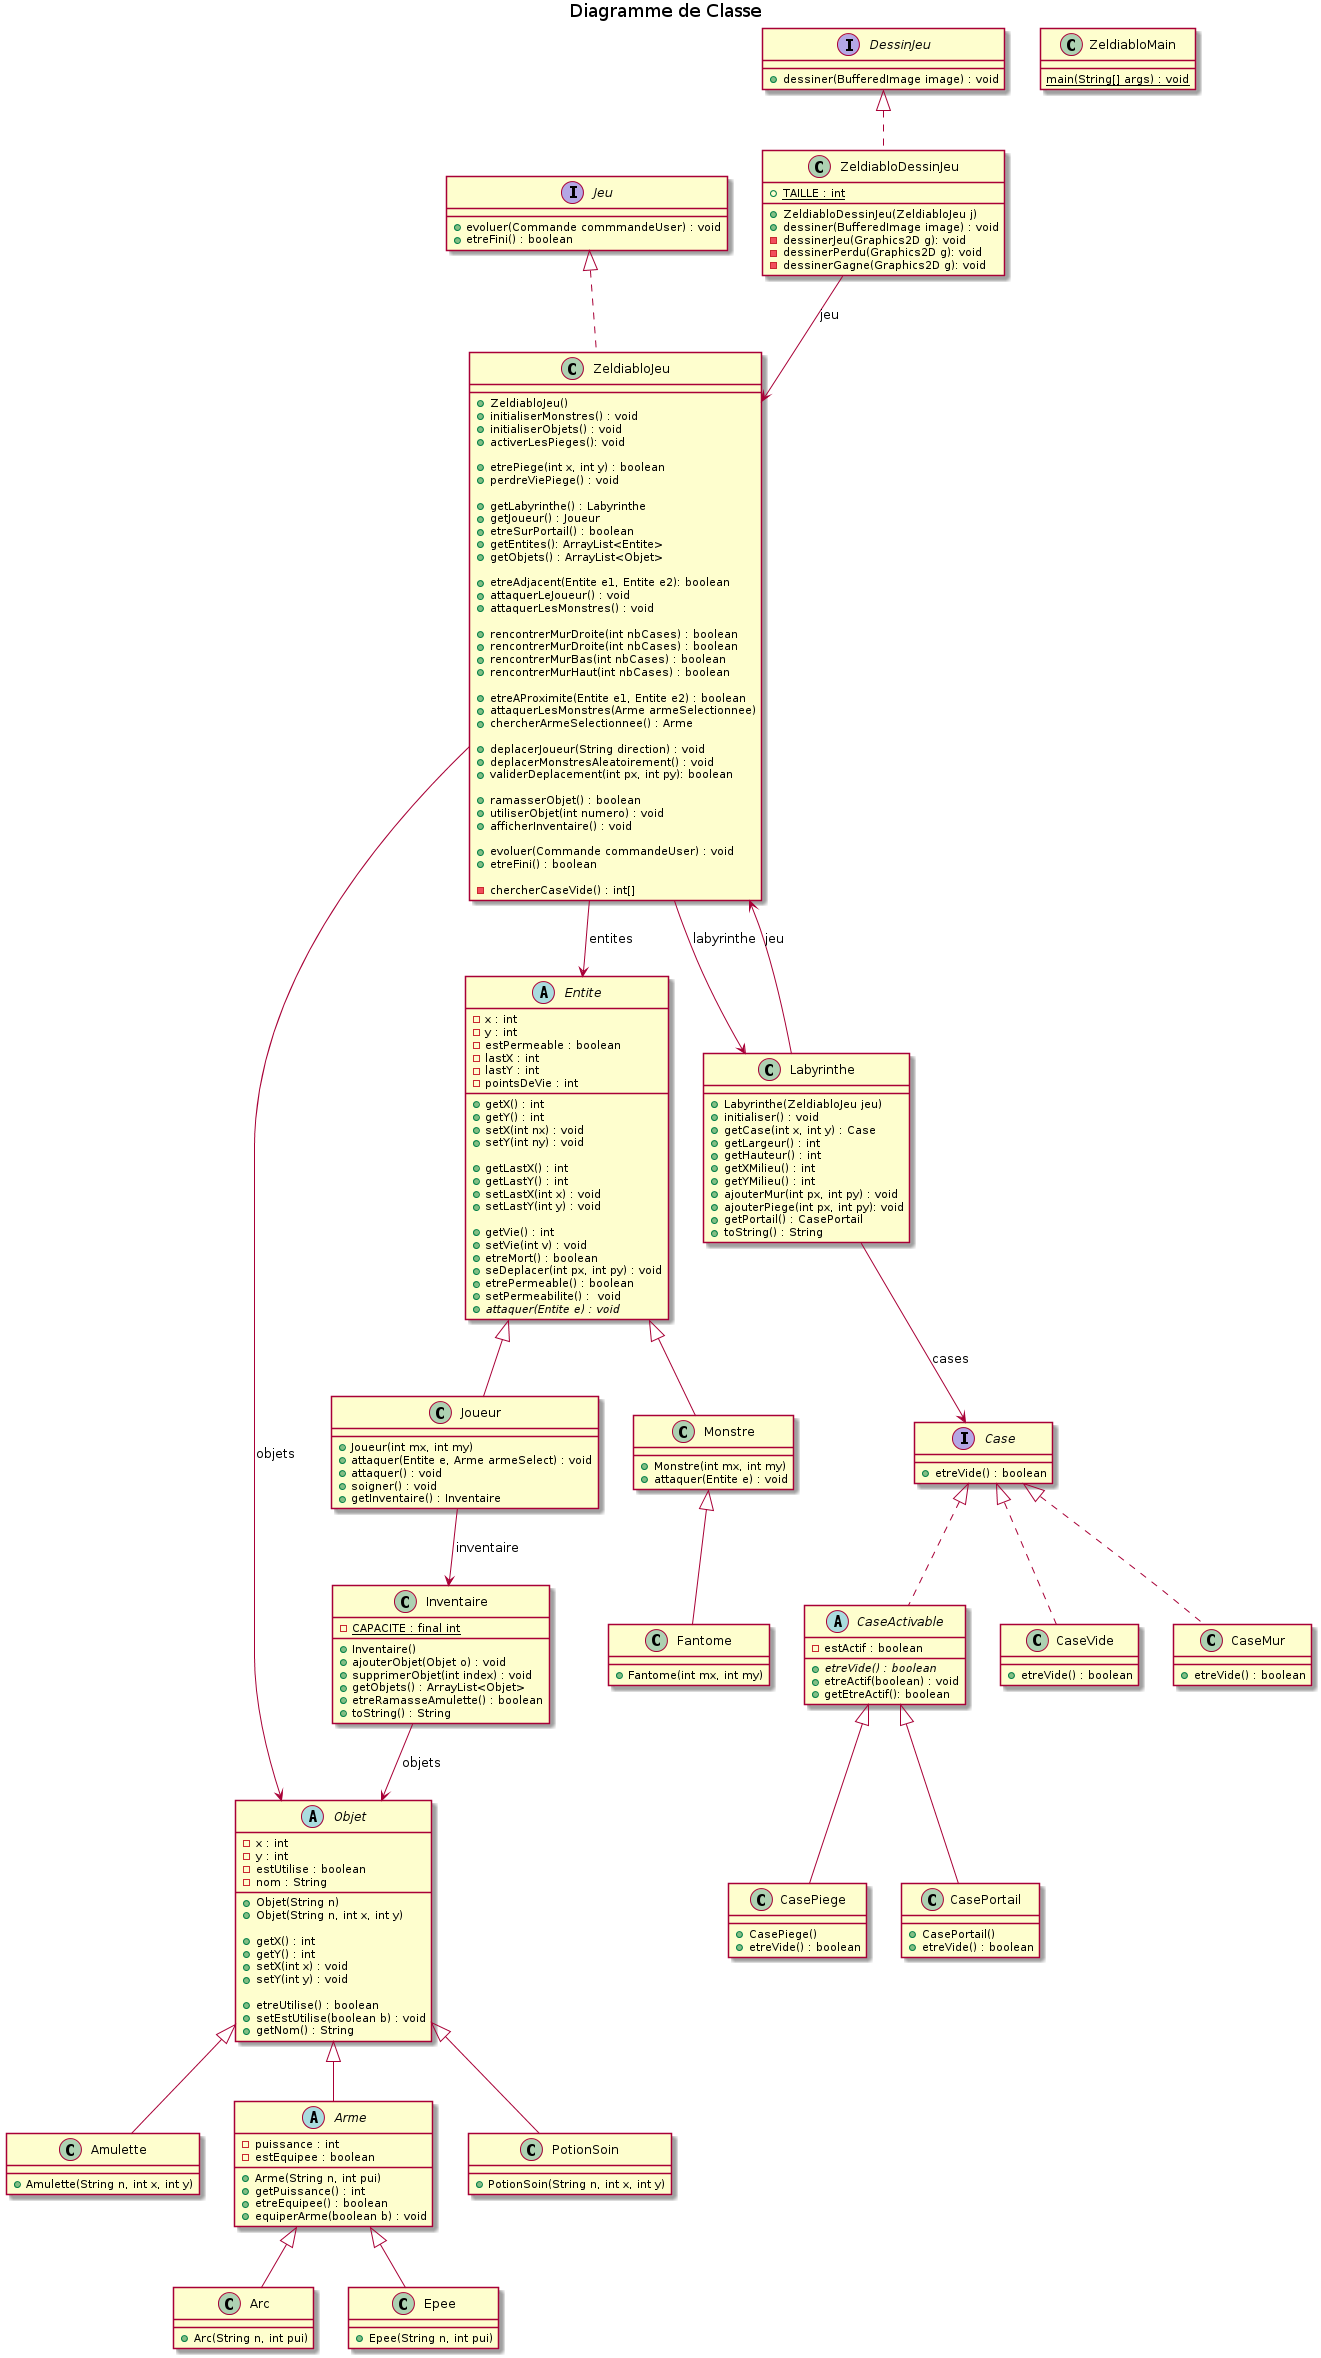

The diagram above was rendered by PlantUML. Its source (embedded in the PNG):
@startuml
title Diagramme de Classe

class ZeldiabloJeu implements Jeu {
+ZeldiabloJeu()
+initialiserMonstres() : void
+initialiserObjets() : void
+activerLesPieges(): void

+etrePiege(int x, int y) : boolean
+perdreViePiege() : void

+getLabyrinthe() : Labyrinthe
+getJoueur() : Joueur
+etreSurPortail() : boolean
+getEntites(): ArrayList<Entite>
+getObjets() : ArrayList<Objet>

+etreAdjacent(Entite e1, Entite e2): boolean
+attaquerLeJoueur() : void
+attaquerLesMonstres() : void

+rencontrerMurDroite(int nbCases) : boolean
+rencontrerMurDroite(int nbCases) : boolean
+rencontrerMurBas(int nbCases) : boolean
+rencontrerMurHaut(int nbCases) : boolean

+etreAProximite(Entite e1, Entite e2) : boolean
+attaquerLesMonstres(Arme armeSelectionnee)
+chercherArmeSelectionnee() : Arme

+deplacerJoueur(String direction) : void
+deplacerMonstresAleatoirement() : void
+validerDeplacement(int px, int py): boolean

+ramasserObjet() : boolean
+utiliserObjet(int numero) : void
+afficherInventaire() : void

+evoluer(Commande commandeUser) : void
+etreFini() : boolean

-chercherCaseVide() : int[]
}

abstract class Entite {
-x : int
-y : int
-estPermeable : boolean
-lastX : int
-lastY : int
-pointsDeVie : int
+getX() : int
+getY() : int
+setX(int nx) : void
+setY(int ny) : void

+getLastX() : int
+getLastY() : int
+setLastX(int x) : void
+setLastY(int y) : void

+getVie() : int
+setVie(int v) : void
+etreMort() : boolean
+seDeplacer(int px, int py) : void
+etrePermeable() : boolean
+setPermeabilite() :  void
{abstract} +attaquer(Entite e) : void
}

class Joueur extends Entite {
+Joueur(int mx, int my)
+attaquer(Entite e, Arme armeSelect) : void
+attaquer() : void
+soigner() : void
+getInventaire() : Inventaire
}

class Monstre extends Entite {
+Monstre(int mx, int my)
+attaquer(Entite e) : void
}

class Fantome extends Monstre {
+Fantome(int mx, int my)
}

class Inventaire {
-{static}CAPACITE : final int
+Inventaire()
+ajouterObjet(Objet o) : void
+supprimerObjet(int index) : void
+getObjets() : ArrayList<Objet>
+etreRamasseAmulette() : boolean
+toString() : String
}

class Labyrinthe {
+Labyrinthe(ZeldiabloJeu jeu)
+initialiser() : void
+getCase(int x, int y) : Case
+getLargeur() : int
+getHauteur() : int
+getXMilieu() : int
+getYMilieu() : int
+ajouterMur(int px, int py) : void
+ajouterPiege(int px, int py): void
+getPortail() : CasePortail
+toString() : String
}

interface Case {
+etreVide() : boolean
}

abstract class CaseActivable implements Case {
-estActif : boolean
+{abstract} etreVide() : boolean
+etreActif(boolean) : void
+getEtreActif(): boolean
}

class CaseVide implements Case {
+etreVide() : boolean
}

class CaseMur implements Case {
+etreVide() : boolean
}

class CasePiege extends CaseActivable {
+CasePiege()
+etreVide() : boolean
}

class CasePortail extends CaseActivable {
+CasePortail()
+etreVide() : boolean
}

abstract class Objet {
-x : int
-y : int
-estUtilise : boolean
-nom : String

+Objet(String n)
+Objet(String n, int x, int y)

+getX() : int
+getY() : int
+setX(int x) : void
+setY(int y) : void

+etreUtilise() : boolean
+setEstUtilise(boolean b) : void
+getNom() : String
}

class Amulette extends Objet {
+Amulette(String n, int x, int y)
}

abstract class Arme extends Objet {
-puissance : int
-estEquipee : boolean
+Arme(String n, int pui)
+getPuissance() : int
+etreEquipee() : boolean
+equiperArme(boolean b) : void
}

class Arc extends Arme {
+Arc(String n, int pui)
}

class Epee extends Arme {
+Epee(String n, int pui)
}

class PotionSoin extends Objet {
+PotionSoin(String n, int x, int y)
}

class ZeldiabloDessinJeu implements DessinJeu {
+{static}TAILLE : int
+ZeldiabloDessinJeu(ZeldiabloJeu j)
+dessiner(BufferedImage image) : void
-dessinerJeu(Graphics2D g): void
-dessinerPerdu(Graphics2D g): void
-dessinerGagne(Graphics2D g): void
}

interface DessinJeu {
+dessiner(BufferedImage image) : void
}

interface Jeu {
+evoluer(Commande commmandeUser) : void
+etreFini() : boolean
}

class ZeldiabloMain {
{static} main(String[] args) : void
}

Joueur --> Inventaire : inventaire
Inventaire --> Objet : objets
ZeldiabloJeu --> Labyrinthe : labyrinthe
ZeldiabloJeu --> Entite : entites
ZeldiabloJeu --> Objet : objets
Labyrinthe --> ZeldiabloJeu : jeu
Labyrinthe --> Case : cases
ZeldiabloDessinJeu --> ZeldiabloJeu : jeu
@enduml